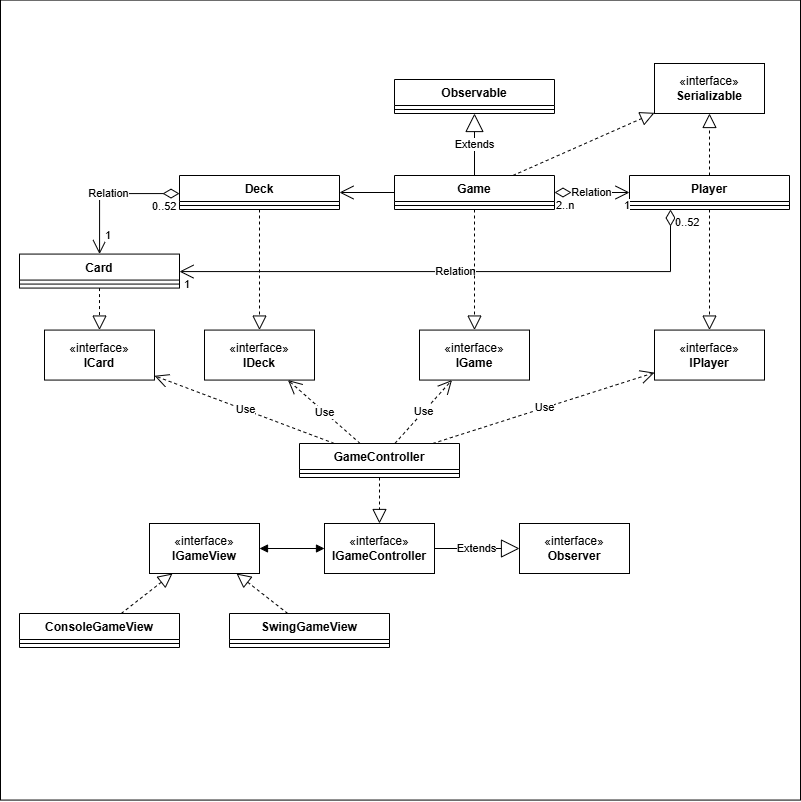

The diagram above was exported from draw.io. Its source (the exported page's mxGraphModel, read from the mxfile embedded in the PNG):
<mxGraphModel dx="1354" dy="1837" grid="1" gridSize="10" guides="1" tooltips="1" connect="1" arrows="1" fold="1" page="1" pageScale="1" pageWidth="827" pageHeight="1169" math="0" shadow="0">
  <root>
    <mxCell id="0" />
    <mxCell id="1" parent="0" />
    <mxCell id="YrxV7EZkj9tC54E52L4J-34" value="" style="whiteSpace=wrap;html=1;aspect=fixed;" vertex="1" parent="1">
      <mxGeometry x="10" y="-953.43" width="800" height="800" as="geometry" />
    </mxCell>
    <mxCell id="lHFlCJq55Z-x0Poler7R-1" value="Game" style="swimlane;fontStyle=1;align=center;verticalAlign=top;childLayout=stackLayout;horizontal=1;startSize=26;horizontalStack=0;resizeParent=1;resizeParentMax=0;resizeLast=0;collapsible=1;marginBottom=0;whiteSpace=wrap;html=1;" parent="1" vertex="1">
      <mxGeometry x="404" y="-778" width="160" height="34" as="geometry" />
    </mxCell>
    <mxCell id="lHFlCJq55Z-x0Poler7R-3" value="" style="line;strokeWidth=1;fillColor=none;align=left;verticalAlign=middle;spacingTop=-1;spacingLeft=3;spacingRight=3;rotatable=0;labelPosition=right;points=[];portConstraint=eastwest;strokeColor=inherit;" parent="lHFlCJq55Z-x0Poler7R-1" vertex="1">
      <mxGeometry y="26" width="160" height="8" as="geometry" />
    </mxCell>
    <mxCell id="lHFlCJq55Z-x0Poler7R-6" value="GameController" style="swimlane;fontStyle=1;align=center;verticalAlign=top;childLayout=stackLayout;horizontal=1;startSize=26;horizontalStack=0;resizeParent=1;resizeParentMax=0;resizeLast=0;collapsible=1;marginBottom=0;whiteSpace=wrap;html=1;" parent="1" vertex="1">
      <mxGeometry x="309" y="-510" width="160" height="34" as="geometry" />
    </mxCell>
    <mxCell id="lHFlCJq55Z-x0Poler7R-8" value="" style="line;strokeWidth=1;fillColor=none;align=left;verticalAlign=middle;spacingTop=-1;spacingLeft=3;spacingRight=3;rotatable=0;labelPosition=right;points=[];portConstraint=eastwest;strokeColor=inherit;" parent="lHFlCJq55Z-x0Poler7R-6" vertex="1">
      <mxGeometry y="26" width="160" height="8" as="geometry" />
    </mxCell>
    <mxCell id="lHFlCJq55Z-x0Poler7R-26" value="Card" style="swimlane;fontStyle=1;align=center;verticalAlign=top;childLayout=stackLayout;horizontal=1;startSize=26;horizontalStack=0;resizeParent=1;resizeParentMax=0;resizeLast=0;collapsible=1;marginBottom=0;whiteSpace=wrap;html=1;" parent="1" vertex="1">
      <mxGeometry x="29" y="-699.4300000000001" width="160" height="34" as="geometry" />
    </mxCell>
    <mxCell id="lHFlCJq55Z-x0Poler7R-28" value="" style="line;strokeWidth=1;fillColor=none;align=left;verticalAlign=middle;spacingTop=-1;spacingLeft=3;spacingRight=3;rotatable=0;labelPosition=right;points=[];portConstraint=eastwest;strokeColor=inherit;" parent="lHFlCJq55Z-x0Poler7R-26" vertex="1">
      <mxGeometry y="26" width="160" height="8" as="geometry" />
    </mxCell>
    <mxCell id="lHFlCJq55Z-x0Poler7R-34" value="Deck" style="swimlane;fontStyle=1;align=center;verticalAlign=top;childLayout=stackLayout;horizontal=1;startSize=26;horizontalStack=0;resizeParent=1;resizeParentMax=0;resizeLast=0;collapsible=1;marginBottom=0;whiteSpace=wrap;html=1;" parent="1" vertex="1">
      <mxGeometry x="189" y="-778" width="160" height="34" as="geometry" />
    </mxCell>
    <mxCell id="lHFlCJq55Z-x0Poler7R-36" value="" style="line;strokeWidth=1;fillColor=none;align=left;verticalAlign=middle;spacingTop=-1;spacingLeft=3;spacingRight=3;rotatable=0;labelPosition=right;points=[];portConstraint=eastwest;strokeColor=inherit;" parent="lHFlCJq55Z-x0Poler7R-34" vertex="1">
      <mxGeometry y="26" width="160" height="8" as="geometry" />
    </mxCell>
    <mxCell id="lHFlCJq55Z-x0Poler7R-38" value="Player" style="swimlane;fontStyle=1;align=center;verticalAlign=top;childLayout=stackLayout;horizontal=1;startSize=26;horizontalStack=0;resizeParent=1;resizeParentMax=0;resizeLast=0;collapsible=1;marginBottom=0;whiteSpace=wrap;html=1;" parent="1" vertex="1">
      <mxGeometry x="639" y="-778" width="160" height="34" as="geometry" />
    </mxCell>
    <mxCell id="lHFlCJq55Z-x0Poler7R-40" value="" style="line;strokeWidth=1;fillColor=none;align=left;verticalAlign=middle;spacingTop=-1;spacingLeft=3;spacingRight=3;rotatable=0;labelPosition=right;points=[];portConstraint=eastwest;strokeColor=inherit;" parent="lHFlCJq55Z-x0Poler7R-38" vertex="1">
      <mxGeometry y="26" width="160" height="8" as="geometry" />
    </mxCell>
    <mxCell id="lHFlCJq55Z-x0Poler7R-45" value="" style="endArrow=block;dashed=1;endFill=0;endSize=12;html=1;rounded=0;" parent="1" source="lHFlCJq55Z-x0Poler7R-78" target="YrxV7EZkj9tC54E52L4J-9" edge="1">
      <mxGeometry width="160" relative="1" as="geometry">
        <mxPoint x="133.99500000000046" y="-335" as="sourcePoint" />
        <mxPoint x="171.55471337579604" y="-340" as="targetPoint" />
      </mxGeometry>
    </mxCell>
    <mxCell id="lHFlCJq55Z-x0Poler7R-46" value="" style="endArrow=block;dashed=1;endFill=0;endSize=12;html=1;rounded=0;" parent="1" source="lHFlCJq55Z-x0Poler7R-82" target="YrxV7EZkj9tC54E52L4J-9" edge="1">
      <mxGeometry width="160" relative="1" as="geometry">
        <mxPoint x="324.904090909091" y="-260" as="sourcePoint" />
        <mxPoint x="263.84770700636966" y="-340" as="targetPoint" />
      </mxGeometry>
    </mxCell>
    <mxCell id="lHFlCJq55Z-x0Poler7R-54" value="Use" style="endArrow=open;endSize=12;dashed=1;html=1;rounded=0;" parent="1" source="lHFlCJq55Z-x0Poler7R-6" target="YrxV7EZkj9tC54E52L4J-8" edge="1">
      <mxGeometry width="160" relative="1" as="geometry">
        <mxPoint x="624" y="-768" as="sourcePoint" />
        <mxPoint x="589" y="-605" as="targetPoint" />
      </mxGeometry>
    </mxCell>
    <mxCell id="lHFlCJq55Z-x0Poler7R-62" value="Extends" style="endArrow=block;endSize=16;endFill=0;html=1;rounded=0;" parent="1" source="sRVfT0bhfdss7HyLwNXc-1" target="YrxV7EZkj9tC54E52L4J-12" edge="1">
      <mxGeometry x="-0.0093" width="160" relative="1" as="geometry">
        <mxPoint x="233.37" y="-411.7592592592591" as="sourcePoint" />
        <mxPoint x="-11.000000000000227" y="-411.04166666666674" as="targetPoint" />
        <mxPoint as="offset" />
      </mxGeometry>
    </mxCell>
    <mxCell id="lHFlCJq55Z-x0Poler7R-67" value="Extends" style="endArrow=block;endSize=16;endFill=0;html=1;rounded=0;" parent="1" source="lHFlCJq55Z-x0Poler7R-1" target="lHFlCJq55Z-x0Poler7R-74" edge="1">
      <mxGeometry width="160" relative="1" as="geometry">
        <mxPoint x="479" y="-744" as="sourcePoint" />
        <mxPoint x="289" y="-761" as="targetPoint" />
      </mxGeometry>
    </mxCell>
    <mxCell id="lHFlCJq55Z-x0Poler7R-68" value="«interface»&lt;br&gt;&lt;b&gt;Serializable&lt;/b&gt;" style="html=1;whiteSpace=wrap;" parent="1" vertex="1">
      <mxGeometry x="664" y="-890" width="110" height="50" as="geometry" />
    </mxCell>
    <mxCell id="lHFlCJq55Z-x0Poler7R-69" value="" style="endArrow=block;dashed=1;endFill=0;endSize=12;html=1;rounded=0;" parent="1" source="lHFlCJq55Z-x0Poler7R-1" target="lHFlCJq55Z-x0Poler7R-68" edge="1">
      <mxGeometry width="160" relative="1" as="geometry">
        <mxPoint x="499" y="-804" as="sourcePoint" />
        <mxPoint x="369" y="-894" as="targetPoint" />
      </mxGeometry>
    </mxCell>
    <mxCell id="lHFlCJq55Z-x0Poler7R-72" value="" style="endArrow=block;dashed=1;endFill=0;endSize=12;html=1;rounded=0;" parent="1" source="lHFlCJq55Z-x0Poler7R-38" target="lHFlCJq55Z-x0Poler7R-68" edge="1">
      <mxGeometry width="160" relative="1" as="geometry">
        <mxPoint x="519" y="-914" as="sourcePoint" />
        <mxPoint x="679" y="-914" as="targetPoint" />
      </mxGeometry>
    </mxCell>
    <mxCell id="lHFlCJq55Z-x0Poler7R-74" value="Observable" style="swimlane;fontStyle=1;align=center;verticalAlign=top;childLayout=stackLayout;horizontal=1;startSize=26;horizontalStack=0;resizeParent=1;resizeParentMax=0;resizeLast=0;collapsible=1;marginBottom=0;whiteSpace=wrap;html=1;" parent="1" vertex="1">
      <mxGeometry x="404" y="-874" width="160" height="34" as="geometry" />
    </mxCell>
    <mxCell id="lHFlCJq55Z-x0Poler7R-76" value="" style="line;strokeWidth=1;fillColor=none;align=left;verticalAlign=middle;spacingTop=-1;spacingLeft=3;spacingRight=3;rotatable=0;labelPosition=right;points=[];portConstraint=eastwest;strokeColor=inherit;" parent="lHFlCJq55Z-x0Poler7R-74" vertex="1">
      <mxGeometry y="26" width="160" height="8" as="geometry" />
    </mxCell>
    <mxCell id="lHFlCJq55Z-x0Poler7R-78" value="ConsoleGameView" style="swimlane;fontStyle=1;align=center;verticalAlign=top;childLayout=stackLayout;horizontal=1;startSize=26;horizontalStack=0;resizeParent=1;resizeParentMax=0;resizeLast=0;collapsible=1;marginBottom=0;whiteSpace=wrap;html=1;" parent="1" vertex="1">
      <mxGeometry x="29" y="-340" width="160" height="34" as="geometry" />
    </mxCell>
    <mxCell id="lHFlCJq55Z-x0Poler7R-80" value="" style="line;strokeWidth=1;fillColor=none;align=left;verticalAlign=middle;spacingTop=-1;spacingLeft=3;spacingRight=3;rotatable=0;labelPosition=right;points=[];portConstraint=eastwest;strokeColor=inherit;" parent="lHFlCJq55Z-x0Poler7R-78" vertex="1">
      <mxGeometry y="26" width="160" height="8" as="geometry" />
    </mxCell>
    <mxCell id="lHFlCJq55Z-x0Poler7R-82" value="SwingGameView" style="swimlane;fontStyle=1;align=center;verticalAlign=top;childLayout=stackLayout;horizontal=1;startSize=26;horizontalStack=0;resizeParent=1;resizeParentMax=0;resizeLast=0;collapsible=1;marginBottom=0;whiteSpace=wrap;html=1;" parent="1" vertex="1">
      <mxGeometry x="239" y="-340" width="160" height="34" as="geometry" />
    </mxCell>
    <mxCell id="lHFlCJq55Z-x0Poler7R-84" value="" style="line;strokeWidth=1;fillColor=none;align=left;verticalAlign=middle;spacingTop=-1;spacingLeft=3;spacingRight=3;rotatable=0;labelPosition=right;points=[];portConstraint=eastwest;strokeColor=inherit;" parent="lHFlCJq55Z-x0Poler7R-82" vertex="1">
      <mxGeometry y="26" width="160" height="8" as="geometry" />
    </mxCell>
    <mxCell id="sRVfT0bhfdss7HyLwNXc-1" value="«interface»&lt;br&gt;&lt;b&gt;IGameController&lt;/b&gt;" style="html=1;whiteSpace=wrap;" parent="1" vertex="1">
      <mxGeometry x="334" y="-430" width="110" height="50" as="geometry" />
    </mxCell>
    <mxCell id="sRVfT0bhfdss7HyLwNXc-2" value="" style="endArrow=block;dashed=1;endFill=0;endSize=12;html=1;rounded=0;" parent="1" source="lHFlCJq55Z-x0Poler7R-6" target="sRVfT0bhfdss7HyLwNXc-1" edge="1">
      <mxGeometry width="160" relative="1" as="geometry">
        <mxPoint x="699" y="-865" as="sourcePoint" />
        <mxPoint x="859" y="-865" as="targetPoint" />
      </mxGeometry>
    </mxCell>
    <mxCell id="YrxV7EZkj9tC54E52L4J-2" value="«interface»&lt;br&gt;&lt;b&gt;ICard&lt;/b&gt;" style="html=1;whiteSpace=wrap;" vertex="1" parent="1">
      <mxGeometry x="54" y="-623.4300000000001" width="110" height="50" as="geometry" />
    </mxCell>
    <mxCell id="YrxV7EZkj9tC54E52L4J-3" value="" style="endArrow=block;dashed=1;endFill=0;endSize=12;html=1;rounded=0;" edge="1" parent="1" source="lHFlCJq55Z-x0Poler7R-26" target="YrxV7EZkj9tC54E52L4J-2">
      <mxGeometry width="160" relative="1" as="geometry">
        <mxPoint x="459" y="-753.4300000000001" as="sourcePoint" />
        <mxPoint x="579" y="-753.4300000000001" as="targetPoint" />
      </mxGeometry>
    </mxCell>
    <mxCell id="YrxV7EZkj9tC54E52L4J-4" value="«interface»&lt;br&gt;&lt;b&gt;IDeck&lt;/b&gt;" style="html=1;whiteSpace=wrap;" vertex="1" parent="1">
      <mxGeometry x="214" y="-623.4300000000001" width="110" height="50" as="geometry" />
    </mxCell>
    <mxCell id="YrxV7EZkj9tC54E52L4J-5" value="" style="endArrow=block;dashed=1;endFill=0;endSize=12;html=1;rounded=0;" edge="1" parent="1" target="YrxV7EZkj9tC54E52L4J-4" source="lHFlCJq55Z-x0Poler7R-34">
      <mxGeometry width="160" relative="1" as="geometry">
        <mxPoint x="194" y="-844.2173913043478" as="sourcePoint" />
        <mxPoint x="489" y="-822" as="targetPoint" />
      </mxGeometry>
    </mxCell>
    <mxCell id="YrxV7EZkj9tC54E52L4J-8" value="«interface»&lt;br&gt;&lt;b&gt;IGame&lt;/b&gt;" style="html=1;whiteSpace=wrap;" vertex="1" parent="1">
      <mxGeometry x="429" y="-623.4300000000001" width="110" height="50" as="geometry" />
    </mxCell>
    <mxCell id="YrxV7EZkj9tC54E52L4J-9" value="«interface»&lt;br&gt;&lt;b&gt;IGameView&lt;/b&gt;" style="html=1;whiteSpace=wrap;" vertex="1" parent="1">
      <mxGeometry x="159" y="-430" width="110" height="50" as="geometry" />
    </mxCell>
    <mxCell id="YrxV7EZkj9tC54E52L4J-12" value="«interface»&lt;br&gt;&lt;b&gt;Observer&lt;/b&gt;" style="html=1;whiteSpace=wrap;" vertex="1" parent="1">
      <mxGeometry x="529" y="-430" width="110" height="50" as="geometry" />
    </mxCell>
    <mxCell id="YrxV7EZkj9tC54E52L4J-15" value="«interface»&lt;br&gt;&lt;b&gt;IPlayer&lt;/b&gt;" style="html=1;whiteSpace=wrap;" vertex="1" parent="1">
      <mxGeometry x="664" y="-623.4300000000001" width="110" height="50" as="geometry" />
    </mxCell>
    <mxCell id="YrxV7EZkj9tC54E52L4J-16" value="" style="endArrow=block;dashed=1;endFill=0;endSize=12;html=1;rounded=0;" edge="1" parent="1" source="lHFlCJq55Z-x0Poler7R-38" target="YrxV7EZkj9tC54E52L4J-15">
      <mxGeometry width="160" relative="1" as="geometry">
        <mxPoint x="859" y="-722" as="sourcePoint" />
        <mxPoint x="859" y="-788" as="targetPoint" />
      </mxGeometry>
    </mxCell>
    <mxCell id="YrxV7EZkj9tC54E52L4J-17" value="Use" style="endArrow=open;endSize=12;dashed=1;html=1;rounded=0;" edge="1" parent="1" source="lHFlCJq55Z-x0Poler7R-6" target="YrxV7EZkj9tC54E52L4J-15">
      <mxGeometry width="160" relative="1" as="geometry">
        <mxPoint x="349" y="-410" as="sourcePoint" />
        <mxPoint x="509" y="-410" as="targetPoint" />
      </mxGeometry>
    </mxCell>
    <mxCell id="YrxV7EZkj9tC54E52L4J-18" value="Use" style="endArrow=open;endSize=12;dashed=1;html=1;rounded=0;" edge="1" parent="1" source="lHFlCJq55Z-x0Poler7R-6" target="YrxV7EZkj9tC54E52L4J-4">
      <mxGeometry width="160" relative="1" as="geometry">
        <mxPoint x="349" y="-410" as="sourcePoint" />
        <mxPoint x="509" y="-410" as="targetPoint" />
      </mxGeometry>
    </mxCell>
    <mxCell id="YrxV7EZkj9tC54E52L4J-19" value="Use" style="endArrow=open;endSize=12;dashed=1;html=1;rounded=0;" edge="1" parent="1" source="lHFlCJq55Z-x0Poler7R-6" target="YrxV7EZkj9tC54E52L4J-2">
      <mxGeometry width="160" relative="1" as="geometry">
        <mxPoint x="349" y="-410" as="sourcePoint" />
        <mxPoint x="509" y="-410" as="targetPoint" />
      </mxGeometry>
    </mxCell>
    <mxCell id="YrxV7EZkj9tC54E52L4J-20" value="" style="endArrow=block;startArrow=block;endFill=1;startFill=1;html=1;rounded=0;" edge="1" parent="1" source="YrxV7EZkj9tC54E52L4J-9" target="sRVfT0bhfdss7HyLwNXc-1">
      <mxGeometry width="160" relative="1" as="geometry">
        <mxPoint x="229" y="-360" as="sourcePoint" />
        <mxPoint x="389" y="-360" as="targetPoint" />
      </mxGeometry>
    </mxCell>
    <mxCell id="YrxV7EZkj9tC54E52L4J-22" value="" style="endArrow=open;endFill=1;endSize=12;html=1;rounded=0;" edge="1" parent="1" source="lHFlCJq55Z-x0Poler7R-1" target="lHFlCJq55Z-x0Poler7R-34">
      <mxGeometry width="160" relative="1" as="geometry">
        <mxPoint x="239" y="-644" as="sourcePoint" />
        <mxPoint x="399" y="-644" as="targetPoint" />
      </mxGeometry>
    </mxCell>
    <mxCell id="YrxV7EZkj9tC54E52L4J-25" value="Relation" style="endArrow=open;html=1;endSize=12;startArrow=diamondThin;startSize=14;startFill=0;edgeStyle=orthogonalEdgeStyle;rounded=0;" edge="1" parent="1" source="lHFlCJq55Z-x0Poler7R-34" target="lHFlCJq55Z-x0Poler7R-26">
      <mxGeometry relative="1" as="geometry">
        <mxPoint x="129" y="-510" as="sourcePoint" />
        <mxPoint x="409" y="-580" as="targetPoint" />
        <Array as="points">
          <mxPoint x="109" y="-760" />
        </Array>
      </mxGeometry>
    </mxCell>
    <mxCell id="YrxV7EZkj9tC54E52L4J-26" value="0..52" style="edgeLabel;resizable=0;html=1;align=left;verticalAlign=top;" connectable="0" vertex="1" parent="YrxV7EZkj9tC54E52L4J-25">
      <mxGeometry x="-1" relative="1" as="geometry">
        <mxPoint x="-29" as="offset" />
      </mxGeometry>
    </mxCell>
    <mxCell id="YrxV7EZkj9tC54E52L4J-27" value="1" style="edgeLabel;resizable=0;html=1;align=right;verticalAlign=top;" connectable="0" vertex="1" parent="YrxV7EZkj9tC54E52L4J-25">
      <mxGeometry x="1" relative="1" as="geometry">
        <mxPoint x="11" y="-31" as="offset" />
      </mxGeometry>
    </mxCell>
    <mxCell id="YrxV7EZkj9tC54E52L4J-28" value="Relation" style="endArrow=open;html=1;endSize=12;startArrow=diamondThin;startSize=14;startFill=0;edgeStyle=orthogonalEdgeStyle;rounded=0;" edge="1" parent="1" source="lHFlCJq55Z-x0Poler7R-1" target="lHFlCJq55Z-x0Poler7R-38">
      <mxGeometry relative="1" as="geometry">
        <mxPoint x="549" y="-734" as="sourcePoint" />
        <mxPoint x="709" y="-734" as="targetPoint" />
      </mxGeometry>
    </mxCell>
    <mxCell id="YrxV7EZkj9tC54E52L4J-29" value="2..n" style="edgeLabel;resizable=0;html=1;align=left;verticalAlign=top;" connectable="0" vertex="1" parent="YrxV7EZkj9tC54E52L4J-28">
      <mxGeometry x="-1" relative="1" as="geometry" />
    </mxCell>
    <mxCell id="YrxV7EZkj9tC54E52L4J-30" value="1" style="edgeLabel;resizable=0;html=1;align=right;verticalAlign=top;" connectable="0" vertex="1" parent="YrxV7EZkj9tC54E52L4J-28">
      <mxGeometry x="1" relative="1" as="geometry" />
    </mxCell>
    <mxCell id="YrxV7EZkj9tC54E52L4J-31" value="Relation" style="endArrow=open;html=1;endSize=12;startArrow=diamondThin;startSize=14;startFill=0;edgeStyle=orthogonalEdgeStyle;rounded=0;" edge="1" parent="1" source="lHFlCJq55Z-x0Poler7R-38" target="lHFlCJq55Z-x0Poler7R-26">
      <mxGeometry relative="1" as="geometry">
        <mxPoint x="259" y="-600" as="sourcePoint" />
        <mxPoint x="419" y="-600" as="targetPoint" />
        <Array as="points">
          <mxPoint x="680" y="-682" />
        </Array>
      </mxGeometry>
    </mxCell>
    <mxCell id="YrxV7EZkj9tC54E52L4J-32" value="0..52" style="edgeLabel;resizable=0;html=1;align=left;verticalAlign=top;" connectable="0" vertex="1" parent="YrxV7EZkj9tC54E52L4J-31">
      <mxGeometry x="-1" relative="1" as="geometry">
        <mxPoint x="3" as="offset" />
      </mxGeometry>
    </mxCell>
    <mxCell id="YrxV7EZkj9tC54E52L4J-33" value="1" style="edgeLabel;resizable=0;html=1;align=right;verticalAlign=top;" connectable="0" vertex="1" parent="YrxV7EZkj9tC54E52L4J-31">
      <mxGeometry x="1" relative="1" as="geometry">
        <mxPoint x="10" as="offset" />
      </mxGeometry>
    </mxCell>
    <mxCell id="YrxV7EZkj9tC54E52L4J-36" value="" style="endArrow=block;dashed=1;endFill=0;endSize=12;html=1;rounded=0;" edge="1" parent="1" source="lHFlCJq55Z-x0Poler7R-1" target="YrxV7EZkj9tC54E52L4J-8">
      <mxGeometry width="160" relative="1" as="geometry">
        <mxPoint x="510" y="-680" as="sourcePoint" />
        <mxPoint x="510" y="-559" as="targetPoint" />
      </mxGeometry>
    </mxCell>
  </root>
</mxGraphModel>